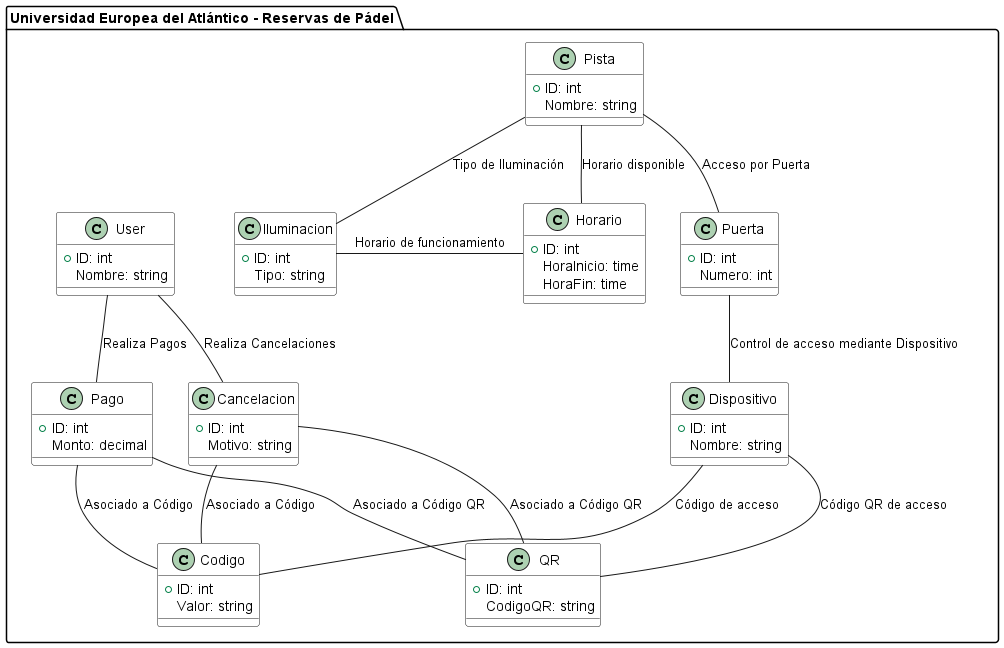

The diagram above was rendered by PlantUML. Its source (embedded in the PNG):
@startuml PADEL

!define Entity class
!define EntityBG color #E8D5B8
!define EntityBorder color #D1A77B

skinparam class {
    BackgroundColor EntityBG    
    FontSize 14
}

package "Universidad Europea del Atlántico - Reservas de Pádel" {

    class Pista {
        +ID: int
        Nombre: string
    }

    class Horario {
        +ID: int
        HoraInicio: time
        HoraFin: time
    }

    class Puerta {
        +ID: int
        Numero: int
    }

    class Iluminacion {
        +ID: int
        Tipo: string
    }

    class Dispositivo {
        +ID: int
        Nombre: string
    }

    class Codigo {
        +ID: int
        Valor: string
    }

    class QR {
        +ID: int
        CodigoQR: string
    }

    class User {
        +ID: int
        Nombre: string
    }

    class Pago {
        +ID: int
        Monto: decimal
    }

    class Cancelacion {
        +ID: int
        Motivo: string
    }

    Pista -- Horario: Horario disponible
    Pista -- Puerta: Acceso por Puerta
    Pista -- Iluminacion: Tipo de Iluminación
    Iluminacion - Horario: Horario de funcionamiento
    Puerta -- Dispositivo: Control de acceso mediante Dispositivo
    Dispositivo -- Codigo: Código de acceso
    Dispositivo -- QR: Código QR de acceso
    User -- Pago: Realiza Pagos
    User -- Cancelacion: Realiza Cancelaciones
    Pago -- Codigo: Asociado a Código
    Pago -- QR: Asociado a Código QR
    Cancelacion -- QR: Asociado a Código QR
    Cancelacion -- Codigo: Asociado a Código

}

@enduml